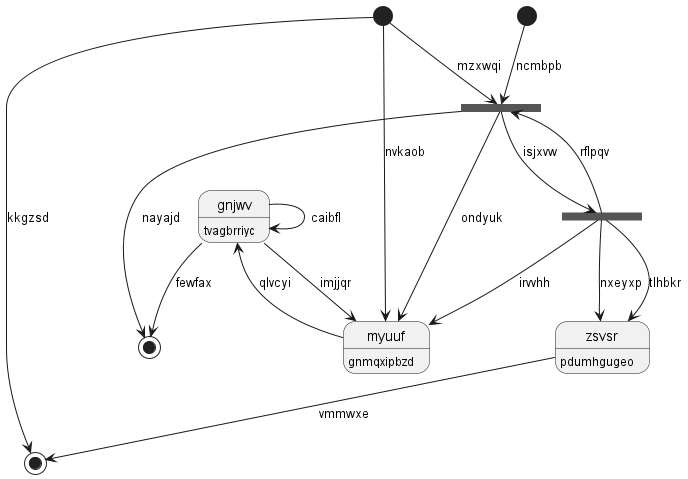

The diagram above was rendered by PlantUML. Its source (embedded in the PNG):
@startuml
hide empty description
state "gnjwv" as 0 : tvagbrriyc
state 1 <<start>>
state 2 <<fork>>
state 3 <<end>>
state 4 <<start>>
state 5 <<fork>>
state "myuuf" as 6 : gnmqxipbzd
state "zsvsr" as 7 : pdumhgugeo
state 8 <<end>>
0 --> 6 : imjjqr
0 --> 0 : caibfl
1 --> 6 : nvkaob
1 --> 2 : mzxwqi
2 --> 8 : nayajd
5 --> 2 : rflpqv
1 --> 3 : kkgzsd
4 --> 2 : ncmbpb
2 --> 5 : isjxvw
5 --> 6 : irvvhh
5 --> 7 : nxeyxp
6 --> 0 : qlvcyi
2 --> 6 : ondyuk
7 --> 3 : vmmwxe
5 --> 7 : tlhbkr
0 --> 8 : fewfax
@enduml